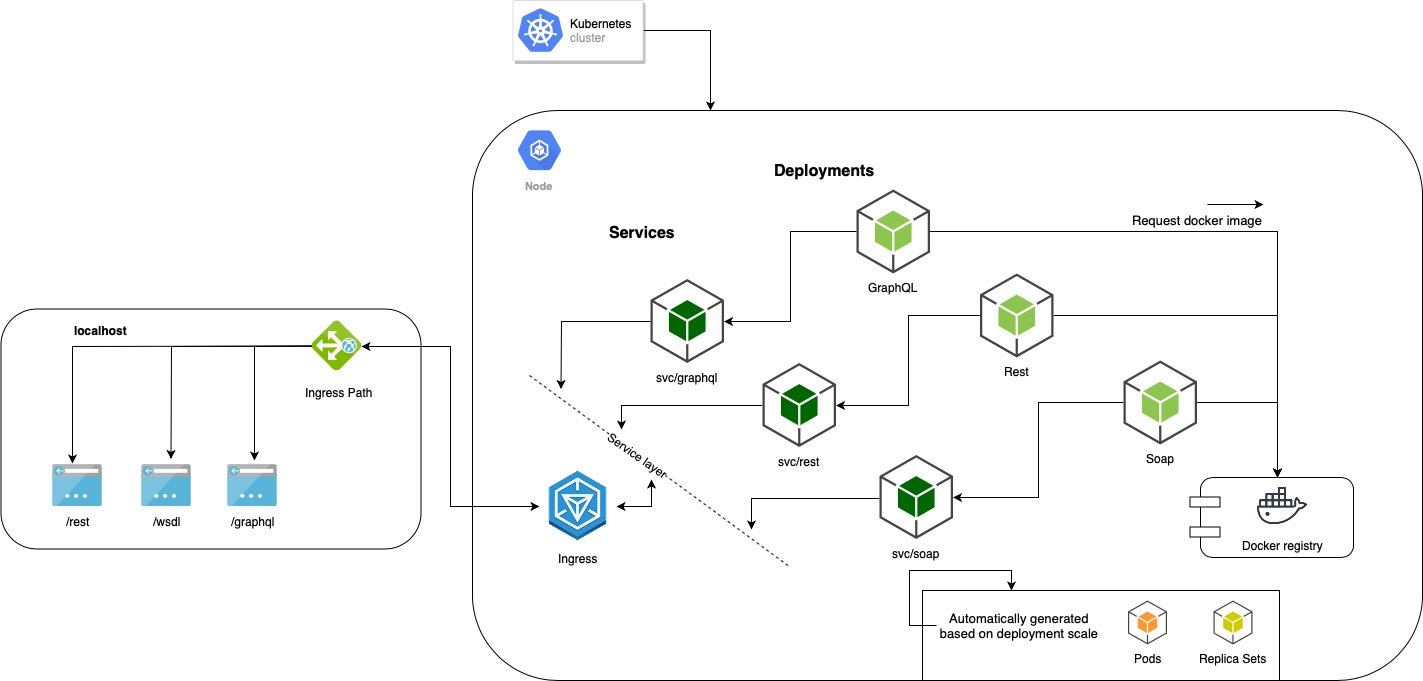

The diagram above was exported from draw.io. Its source (the exported page's mxGraphModel, read from the mxfile embedded in the PNG):
<mxGraphModel dx="871" dy="558" grid="1" gridSize="10" guides="1" tooltips="1" connect="1" arrows="1" fold="1" page="1" pageScale="1" pageWidth="827" pageHeight="1169" math="0" shadow="0">
  <root>
    <mxCell id="0" />
    <mxCell id="1" parent="0" />
    <mxCell id="dZPkDVBJ4qQtl55jVeP_-97" value="" style="whiteSpace=wrap;html=1;rounded=1;fontSize=12;glass=0;fillColor=none;" parent="1" vertex="1">
      <mxGeometry x="563" y="190" width="950" height="570" as="geometry" />
    </mxCell>
    <mxCell id="FlB3fdECJ4aAKbNGTptW-7" style="edgeStyle=orthogonalEdgeStyle;rounded=0;orthogonalLoop=1;jettySize=auto;html=1;exitX=0.25;exitY=0;exitDx=0;exitDy=0;startArrow=classic;startFill=1;endArrow=none;endFill=0;fontSize=13;entryX=0;entryY=0.5;entryDx=0;entryDy=0;" edge="1" parent="1" source="FlB3fdECJ4aAKbNGTptW-6" target="FlB3fdECJ4aAKbNGTptW-5">
      <mxGeometry relative="1" as="geometry">
        <Array as="points">
          <mxPoint x="1102" y="650" />
          <mxPoint x="1000" y="650" />
          <mxPoint x="1000" y="705" />
        </Array>
      </mxGeometry>
    </mxCell>
    <mxCell id="FlB3fdECJ4aAKbNGTptW-6" value="" style="whiteSpace=wrap;html=1;fontSize=13;align=center;fillColor=none;" vertex="1" parent="1">
      <mxGeometry x="1013" y="670" width="357" height="90" as="geometry" />
    </mxCell>
    <mxCell id="dZPkDVBJ4qQtl55jVeP_-91" value="" style="whiteSpace=wrap;html=1;rounded=1;glass=0;fontSize=12;fillColor=none;" parent="1" vertex="1">
      <mxGeometry x="91.5" y="388.5" width="420" height="240" as="geometry" />
    </mxCell>
    <mxCell id="dZPkDVBJ4qQtl55jVeP_-45" style="edgeStyle=orthogonalEdgeStyle;rounded=0;orthogonalLoop=1;jettySize=auto;html=1;entryX=0;entryY=0.5;entryDx=0;entryDy=0;entryPerimeter=0;fontSize=12;endArrow=none;endFill=0;startArrow=classic;startFill=1;" parent="1" source="dZPkDVBJ4qQtl55jVeP_-20" target="dZPkDVBJ4qQtl55jVeP_-2" edge="1">
      <mxGeometry relative="1" as="geometry" />
    </mxCell>
    <mxCell id="dZPkDVBJ4qQtl55jVeP_-86" style="edgeStyle=orthogonalEdgeStyle;rounded=0;comic=0;orthogonalLoop=1;jettySize=auto;html=1;shadow=0;fontSize=12;" parent="1" source="dZPkDVBJ4qQtl55jVeP_-20" edge="1">
      <mxGeometry relative="1" as="geometry">
        <mxPoint x="651.5" y="468.5" as="targetPoint" />
      </mxGeometry>
    </mxCell>
    <mxCell id="dZPkDVBJ4qQtl55jVeP_-20" value="svc/graphql" style="outlineConnect=0;dashed=0;verticalLabelPosition=bottom;verticalAlign=top;align=center;html=1;shape=mxgraph.aws3.android;fillColor=#006600;gradientColor=none;" parent="1" vertex="1">
      <mxGeometry x="741" y="358.5" width="73.5" height="84" as="geometry" />
    </mxCell>
    <mxCell id="dZPkDVBJ4qQtl55jVeP_-47" style="edgeStyle=orthogonalEdgeStyle;rounded=0;orthogonalLoop=1;jettySize=auto;html=1;entryX=0;entryY=0.5;entryDx=0;entryDy=0;entryPerimeter=0;fontSize=12;endArrow=none;endFill=0;startArrow=classic;startFill=1;" parent="1" source="dZPkDVBJ4qQtl55jVeP_-21" target="dZPkDVBJ4qQtl55jVeP_-3" edge="1">
      <mxGeometry relative="1" as="geometry" />
    </mxCell>
    <mxCell id="dZPkDVBJ4qQtl55jVeP_-89" style="edgeStyle=orthogonalEdgeStyle;rounded=0;comic=0;orthogonalLoop=1;jettySize=auto;html=1;shadow=0;fontSize=12;" parent="1" source="dZPkDVBJ4qQtl55jVeP_-21" edge="1">
      <mxGeometry relative="1" as="geometry">
        <mxPoint x="841.5" y="608.5" as="targetPoint" />
        <Array as="points">
          <mxPoint x="841.5" y="577.5" />
        </Array>
      </mxGeometry>
    </mxCell>
    <mxCell id="dZPkDVBJ4qQtl55jVeP_-21" value="svc/soap" style="outlineConnect=0;dashed=0;verticalLabelPosition=bottom;verticalAlign=top;align=center;html=1;shape=mxgraph.aws3.android;fillColor=#006600;gradientColor=none;" parent="1" vertex="1">
      <mxGeometry x="970" y="534.5" width="73.5" height="84" as="geometry" />
    </mxCell>
    <mxCell id="dZPkDVBJ4qQtl55jVeP_-46" style="edgeStyle=orthogonalEdgeStyle;rounded=0;orthogonalLoop=1;jettySize=auto;html=1;entryX=0;entryY=0.5;entryDx=0;entryDy=0;entryPerimeter=0;fontSize=12;startArrow=classic;startFill=1;endArrow=none;endFill=0;" parent="1" source="dZPkDVBJ4qQtl55jVeP_-22" target="dZPkDVBJ4qQtl55jVeP_-4" edge="1">
      <mxGeometry relative="1" as="geometry" />
    </mxCell>
    <mxCell id="dZPkDVBJ4qQtl55jVeP_-87" style="edgeStyle=orthogonalEdgeStyle;rounded=0;comic=0;orthogonalLoop=1;jettySize=auto;html=1;shadow=0;fontSize=12;" parent="1" source="dZPkDVBJ4qQtl55jVeP_-22" edge="1">
      <mxGeometry relative="1" as="geometry">
        <mxPoint x="711.5" y="508.5" as="targetPoint" />
        <Array as="points">
          <mxPoint x="711.5" y="484.5" />
        </Array>
      </mxGeometry>
    </mxCell>
    <mxCell id="dZPkDVBJ4qQtl55jVeP_-22" value="svc/rest" style="outlineConnect=0;dashed=0;verticalLabelPosition=bottom;verticalAlign=top;align=center;html=1;shape=mxgraph.aws3.android;fillColor=#006600;gradientColor=none;" parent="1" vertex="1">
      <mxGeometry x="853" y="442.5" width="73.5" height="84" as="geometry" />
    </mxCell>
    <mxCell id="dZPkDVBJ4qQtl55jVeP_-23" value="Services" style="text;html=1;resizable=0;points=[];autosize=1;align=left;verticalAlign=top;spacingTop=-4;fontSize=16;fontStyle=1" parent="1" vertex="1">
      <mxGeometry x="697.5" y="301" width="80" height="20" as="geometry" />
    </mxCell>
    <mxCell id="dZPkDVBJ4qQtl55jVeP_-51" style="edgeStyle=orthogonalEdgeStyle;rounded=0;orthogonalLoop=1;jettySize=auto;html=1;entryX=0.5;entryY=0;entryDx=0;entryDy=0;fontSize=12;" parent="1" source="dZPkDVBJ4qQtl55jVeP_-2" target="dZPkDVBJ4qQtl55jVeP_-35" edge="1">
      <mxGeometry relative="1" as="geometry" />
    </mxCell>
    <mxCell id="dZPkDVBJ4qQtl55jVeP_-2" value="GraphQL" style="outlineConnect=0;dashed=0;verticalLabelPosition=bottom;verticalAlign=top;align=center;html=1;shape=mxgraph.aws3.android;fillColor=#8CC64F;gradientColor=none;" parent="1" vertex="1">
      <mxGeometry x="947" y="269" width="73.5" height="84" as="geometry" />
    </mxCell>
    <mxCell id="dZPkDVBJ4qQtl55jVeP_-53" style="edgeStyle=orthogonalEdgeStyle;rounded=0;orthogonalLoop=1;jettySize=auto;html=1;entryX=0.5;entryY=0;entryDx=0;entryDy=0;fontSize=12;" parent="1" source="dZPkDVBJ4qQtl55jVeP_-3" target="dZPkDVBJ4qQtl55jVeP_-35" edge="1">
      <mxGeometry relative="1" as="geometry" />
    </mxCell>
    <mxCell id="dZPkDVBJ4qQtl55jVeP_-3" value="Soap" style="outlineConnect=0;dashed=0;verticalLabelPosition=bottom;verticalAlign=top;align=center;html=1;shape=mxgraph.aws3.android;fillColor=#8CC64F;gradientColor=none;" parent="1" vertex="1">
      <mxGeometry x="1214" y="440" width="73.5" height="84" as="geometry" />
    </mxCell>
    <mxCell id="dZPkDVBJ4qQtl55jVeP_-52" style="edgeStyle=orthogonalEdgeStyle;rounded=0;orthogonalLoop=1;jettySize=auto;html=1;entryX=0.5;entryY=0;entryDx=0;entryDy=0;fontSize=12;" parent="1" source="dZPkDVBJ4qQtl55jVeP_-4" target="dZPkDVBJ4qQtl55jVeP_-35" edge="1">
      <mxGeometry relative="1" as="geometry" />
    </mxCell>
    <mxCell id="dZPkDVBJ4qQtl55jVeP_-4" value="Rest" style="outlineConnect=0;dashed=0;verticalLabelPosition=bottom;verticalAlign=top;align=center;html=1;shape=mxgraph.aws3.android;fillColor=#8CC64F;gradientColor=none;" parent="1" vertex="1">
      <mxGeometry x="1070.5" y="353" width="73.5" height="84" as="geometry" />
    </mxCell>
    <mxCell id="dZPkDVBJ4qQtl55jVeP_-48" value="Deployments" style="text;html=1;resizable=0;points=[];autosize=1;align=left;verticalAlign=top;spacingTop=-4;fontSize=16;fontStyle=1" parent="1" vertex="1">
      <mxGeometry x="863" y="239" width="110" height="20" as="geometry" />
    </mxCell>
    <mxCell id="dZPkDVBJ4qQtl55jVeP_-85" style="edgeStyle=orthogonalEdgeStyle;rounded=0;comic=0;orthogonalLoop=1;jettySize=auto;html=1;shadow=0;fontSize=12;startArrow=classic;startFill=1;" parent="1" source="dZPkDVBJ4qQtl55jVeP_-54" edge="1">
      <mxGeometry relative="1" as="geometry">
        <mxPoint x="741.5" y="558.5" as="targetPoint" />
        <Array as="points">
          <mxPoint x="741.5" y="585.5" />
        </Array>
      </mxGeometry>
    </mxCell>
    <mxCell id="dZPkDVBJ4qQtl55jVeP_-54" value="Ingress" style="shape=image;html=1;verticalAlign=top;verticalLabelPosition=bottom;labelBackgroundColor=#ffffff;imageAspect=0;aspect=fixed;image=https://cdn1.iconfinder.com/data/icons/hex-ico/128/ingress.png;rounded=1;strokeColor=#000000;fontSize=12;" parent="1" vertex="1">
      <mxGeometry x="630" y="547" width="77" height="77" as="geometry" />
    </mxCell>
    <mxCell id="dZPkDVBJ4qQtl55jVeP_-63" value="" style="group" parent="1" vertex="1" connectable="0">
      <mxGeometry x="1280.5" y="557" width="163.5" height="80" as="geometry" />
    </mxCell>
    <mxCell id="dZPkDVBJ4qQtl55jVeP_-35" value="" style="whiteSpace=wrap;html=1;rounded=1;strokeColor=#000000;fontSize=16;" parent="dZPkDVBJ4qQtl55jVeP_-63" vertex="1">
      <mxGeometry x="10.5" width="153" height="80" as="geometry" />
    </mxCell>
    <mxCell id="dZPkDVBJ4qQtl55jVeP_-33" value="Docker registry" style="shape=image;html=1;verticalAlign=top;verticalLabelPosition=bottom;labelBackgroundColor=#ffffff;imageAspect=0;aspect=fixed;image=https://cdn0.iconfinder.com/data/icons/social-media-2104/24/social_media_social_media_logo_docker-128.png;rounded=1;strokeColor=#E6E6E6;fontSize=12;" parent="dZPkDVBJ4qQtl55jVeP_-63" vertex="1">
      <mxGeometry x="67.5" y="3.5" width="50" height="50" as="geometry" />
    </mxCell>
    <mxCell id="dZPkDVBJ4qQtl55jVeP_-36" value="" style="whiteSpace=wrap;html=1;rounded=0;strokeColor=#000000;fontSize=16;" parent="dZPkDVBJ4qQtl55jVeP_-63" vertex="1">
      <mxGeometry y="19.5" width="30" height="10" as="geometry" />
    </mxCell>
    <mxCell id="dZPkDVBJ4qQtl55jVeP_-37" value="" style="whiteSpace=wrap;html=1;rounded=0;strokeColor=#000000;fontSize=16;" parent="dZPkDVBJ4qQtl55jVeP_-63" vertex="1">
      <mxGeometry y="49.5" width="30" height="10" as="geometry" />
    </mxCell>
    <mxCell id="dZPkDVBJ4qQtl55jVeP_-77" style="edgeStyle=orthogonalEdgeStyle;rounded=0;comic=0;orthogonalLoop=1;jettySize=auto;html=1;entryX=0.404;entryY=-0.025;entryDx=0;entryDy=0;entryPerimeter=0;shadow=0;fontSize=12;" parent="1" source="dZPkDVBJ4qQtl55jVeP_-64" target="dZPkDVBJ4qQtl55jVeP_-65" edge="1">
      <mxGeometry relative="1" as="geometry" />
    </mxCell>
    <mxCell id="dZPkDVBJ4qQtl55jVeP_-78" style="edgeStyle=orthogonalEdgeStyle;rounded=0;comic=0;orthogonalLoop=1;jettySize=auto;html=1;shadow=0;fontSize=12;" parent="1" source="dZPkDVBJ4qQtl55jVeP_-64" edge="1">
      <mxGeometry relative="1" as="geometry">
        <mxPoint x="261.5" y="538.5" as="targetPoint" />
      </mxGeometry>
    </mxCell>
    <mxCell id="dZPkDVBJ4qQtl55jVeP_-79" style="edgeStyle=orthogonalEdgeStyle;rounded=0;comic=0;orthogonalLoop=1;jettySize=auto;html=1;entryX=0.533;entryY=-0.092;entryDx=0;entryDy=0;entryPerimeter=0;shadow=0;fontSize=12;" parent="1" source="dZPkDVBJ4qQtl55jVeP_-64" target="dZPkDVBJ4qQtl55jVeP_-69" edge="1">
      <mxGeometry relative="1" as="geometry" />
    </mxCell>
    <mxCell id="dZPkDVBJ4qQtl55jVeP_-81" style="edgeStyle=orthogonalEdgeStyle;rounded=0;comic=0;orthogonalLoop=1;jettySize=auto;html=1;entryX=0;entryY=0.5;entryDx=0;entryDy=0;shadow=0;fontSize=12;startArrow=classic;startFill=1;exitX=0.51;exitY=-0.01;exitDx=0;exitDy=0;exitPerimeter=0;" parent="1" source="dZPkDVBJ4qQtl55jVeP_-64" target="dZPkDVBJ4qQtl55jVeP_-54" edge="1">
      <mxGeometry relative="1" as="geometry" />
    </mxCell>
    <mxCell id="dZPkDVBJ4qQtl55jVeP_-64" value="" style="aspect=fixed;html=1;perimeter=none;align=center;shadow=0;dashed=0;image;fontSize=12;image=img/lib/mscae/Application_Gateway.svg;rounded=1;glass=0;strokeColor=#000000;rotation=90;" parent="1" vertex="1">
      <mxGeometry x="401.5" y="400.5" width="50" height="50" as="geometry" />
    </mxCell>
    <mxCell id="dZPkDVBJ4qQtl55jVeP_-65" value="/rest" style="aspect=fixed;html=1;perimeter=none;align=center;shadow=0;dashed=0;image;fontSize=12;image=img/lib/mscae/App_Service_IPAddress.svg;rounded=1;glass=0;strokeColor=#E6E6E6;" parent="1" vertex="1">
      <mxGeometry x="143" y="544" width="50" height="42.5" as="geometry" />
    </mxCell>
    <mxCell id="dZPkDVBJ4qQtl55jVeP_-68" value="/wsdl" style="aspect=fixed;html=1;perimeter=none;align=center;shadow=0;dashed=0;image;fontSize=12;image=img/lib/mscae/App_Service_IPAddress.svg;rounded=1;glass=0;strokeColor=#E6E6E6;" parent="1" vertex="1">
      <mxGeometry x="232" y="544" width="50" height="42.5" as="geometry" />
    </mxCell>
    <mxCell id="dZPkDVBJ4qQtl55jVeP_-69" value="/graphql" style="aspect=fixed;html=1;perimeter=none;align=center;shadow=0;dashed=0;image;fontSize=12;image=img/lib/mscae/App_Service_IPAddress.svg;rounded=1;glass=0;strokeColor=#E6E6E6;" parent="1" vertex="1">
      <mxGeometry x="318" y="544" width="50" height="42.5" as="geometry" />
    </mxCell>
    <mxCell id="dZPkDVBJ4qQtl55jVeP_-82" value="Ingress Path" style="text;html=1;resizable=0;points=[];autosize=1;align=left;verticalAlign=top;spacingTop=-4;fontSize=12;" parent="1" vertex="1">
      <mxGeometry x="393.5" y="462.5" width="80" height="20" as="geometry" />
    </mxCell>
    <mxCell id="dZPkDVBJ4qQtl55jVeP_-84" value="" style="endArrow=none;dashed=1;html=1;shadow=0;fontSize=12;" parent="1" edge="1">
      <mxGeometry width="50" height="50" relative="1" as="geometry">
        <mxPoint x="620" y="455" as="sourcePoint" />
        <mxPoint x="880.5" y="646.5" as="targetPoint" />
      </mxGeometry>
    </mxCell>
    <mxCell id="dZPkDVBJ4qQtl55jVeP_-90" value="Service layer" style="text;html=1;resizable=0;points=[];align=center;verticalAlign=middle;labelBackgroundColor=#ffffff;fontSize=12;rotation=35;" parent="dZPkDVBJ4qQtl55jVeP_-84" vertex="1" connectable="0">
      <mxGeometry x="0.2804" y="-1" relative="1" as="geometry">
        <mxPoint x="-57.5" y="-44" as="offset" />
      </mxGeometry>
    </mxCell>
    <mxCell id="dZPkDVBJ4qQtl55jVeP_-92" value="localhost" style="text;html=1;resizable=0;points=[];autosize=1;align=left;verticalAlign=top;spacingTop=-4;fontSize=12;fontStyle=1" parent="1" vertex="1">
      <mxGeometry x="163" y="400.5" width="60" height="20" as="geometry" />
    </mxCell>
    <mxCell id="dZPkDVBJ4qQtl55jVeP_-95" value="Node&lt;br&gt;" style="html=1;fillColor=#5184F3;strokeColor=none;verticalAlign=top;labelPosition=center;verticalLabelPosition=bottom;align=center;spacingTop=-6;fontSize=11;fontStyle=1;fontColor=#999999;shape=mxgraph.gcp2.hexIcon;prIcon=container_engine;rounded=1;glass=0;" parent="1" vertex="1">
      <mxGeometry x="597" y="200.5" width="66" height="58.5" as="geometry" />
    </mxCell>
    <mxCell id="dZPkDVBJ4qQtl55jVeP_-101" style="edgeStyle=orthogonalEdgeStyle;rounded=0;comic=0;orthogonalLoop=1;jettySize=auto;html=1;entryX=0.25;entryY=0;entryDx=0;entryDy=0;shadow=0;startArrow=none;startFill=0;fontSize=12;exitX=1;exitY=0.5;exitDx=0;exitDy=0;" parent="1" source="dZPkDVBJ4qQtl55jVeP_-98" target="dZPkDVBJ4qQtl55jVeP_-97" edge="1">
      <mxGeometry relative="1" as="geometry" />
    </mxCell>
    <mxCell id="dZPkDVBJ4qQtl55jVeP_-98" value="" style="strokeColor=#dddddd;fillColor=#ffffff;shadow=1;strokeWidth=1;rounded=1;absoluteArcSize=1;arcSize=2;glass=0;fontSize=12;" parent="1" vertex="1">
      <mxGeometry x="603.5" y="80" width="130" height="60" as="geometry" />
    </mxCell>
    <mxCell id="dZPkDVBJ4qQtl55jVeP_-99" value="&lt;font color=&quot;#000000&quot;&gt;Kubernetes&lt;/font&gt;&lt;br&gt;cluster" style="dashed=0;connectable=0;html=1;fillColor=#5184F3;strokeColor=none;shape=mxgraph.gcp2.kubernetes_logo;part=1;labelPosition=right;verticalLabelPosition=middle;align=left;verticalAlign=middle;spacingLeft=5;fontColor=#999999;fontSize=12;" parent="dZPkDVBJ4qQtl55jVeP_-98" vertex="1">
      <mxGeometry width="45" height="43.65" relative="1" as="geometry">
        <mxPoint x="5" y="7.675000000000001" as="offset" />
      </mxGeometry>
    </mxCell>
    <mxCell id="FlB3fdECJ4aAKbNGTptW-1" value="Request docker image" style="text;html=1;resizable=0;points=[];autosize=1;align=center;verticalAlign=top;spacingTop=-4;fontSize=13;fontStyle=0" vertex="1" parent="1">
      <mxGeometry x="1213" y="290" width="150" height="20" as="geometry" />
    </mxCell>
    <mxCell id="FlB3fdECJ4aAKbNGTptW-2" value="" style="endArrow=classic;html=1;fontSize=13;" edge="1" parent="1">
      <mxGeometry width="50" height="50" relative="1" as="geometry">
        <mxPoint x="1298" y="284" as="sourcePoint" />
        <mxPoint x="1354" y="284" as="targetPoint" />
      </mxGeometry>
    </mxCell>
    <mxCell id="FlB3fdECJ4aAKbNGTptW-3" value="Pods" style="outlineConnect=0;dashed=0;verticalLabelPosition=bottom;verticalAlign=top;align=center;html=1;shape=mxgraph.aws3.android;fillColor=#FF9933;gradientColor=none;" vertex="1" parent="1">
      <mxGeometry x="1218.5" y="680" width="39" height="44" as="geometry" />
    </mxCell>
    <mxCell id="FlB3fdECJ4aAKbNGTptW-4" value="&lt;span&gt;Replica Sets&lt;/span&gt;&lt;br&gt;" style="outlineConnect=0;dashed=0;verticalLabelPosition=bottom;verticalAlign=top;align=center;html=1;shape=mxgraph.aws3.android;fillColor=#CCCC00;strokeColor=#b46504;" vertex="1" parent="1">
      <mxGeometry x="1304" y="680" width="39" height="44" as="geometry" />
    </mxCell>
    <mxCell id="FlB3fdECJ4aAKbNGTptW-5" value="Automatically generated based on deployment scale" style="text;html=1;strokeColor=none;fillColor=none;align=center;verticalAlign=middle;whiteSpace=wrap;rounded=0;fontSize=13;" vertex="1" parent="1">
      <mxGeometry x="1026.5" y="695" width="166" height="20" as="geometry" />
    </mxCell>
  </root>
</mxGraphModel>